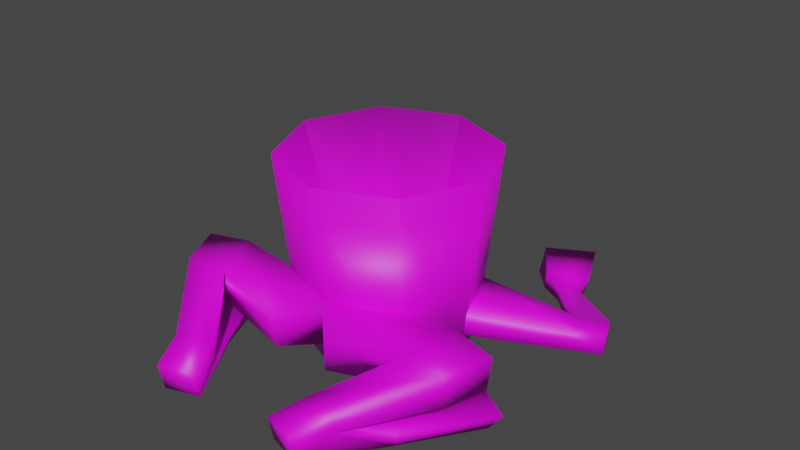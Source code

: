 # Source: vardite.blend  (saved by Blender 2.83.19; exported with 4.5.12 LTS)
import bpy
from mathutils import Matrix  # noqa: F401  (used for matrix-valued properties, if any)

bpy.ops.wm.read_factory_settings(use_empty=True)
scene = bpy.context.scene
scene.name = 'Scene'

# ---- collections
col_collection = bpy.data.collections.new('Collection'); scene.collection.children.link(col_collection)

# ---- images (referenced by path relative to the original .blend; pixels are not part of the script)
import os
ASSET_DIR = os.environ.get("B2B_ASSET_DIR", "")  # directory of the original .blend (textures are referenced by path, not embedded)
HERE = os.path.dirname(os.path.abspath(__file__))  # packed textures are extracted next to this script under _unpacked/

def load_image(name, relpath, width, height, colorspace="sRGB"):
    """Load a texture the original file referenced (path relative to the .blend, or extracted next to this script)."""
    p = next((c for c in (os.path.join(HERE, relpath), os.path.join(ASSET_DIR, relpath)) if relpath and os.path.exists(c)), "")
    if p:
        img = bpy.data.images.load(p, check_existing=True)
        img.name = name
    else:  # same state as the original file: an image datablock whose file is absent (Cycles renders it pink)
        img = bpy.data.images.new(name, width, height)
        img.source = "FILE"
        img.filepath = "//" + (relpath or name)
    img.colorspace_settings.name = colorspace
    return img
img_vardite_png = load_image('vardite.png', 'vardite.png', 1024, 1024, 'sRGB')

# ---- materials (node trees are filled in below, after node groups)
mat_vardite = bpy.data.materials.new('vardite')
mat_vardite.use_transparent_shadow = False

# ---- material node trees
mat_vardite.use_nodes = True; mat_vardite.node_tree.nodes.clear()
_N = mat_vardite.node_tree.nodes; _L = mat_vardite.node_tree.links
n0 = _N.new('ShaderNodeBsdfPrincipled'); n0.name = 'Principled BSDF'; n0.location = (10, 300)
n0.distribution = 'GGX'
n0.subsurface_method = 'BURLEY'
n0.inputs[3].default_value = 1.45
n0.inputs[27].default_value = (0.0, 0.0, 0.0, 1.0)
n0.inputs[28].default_value = 1.0
n1 = _N.new('ShaderNodeOutputMaterial'); n1.name = 'Material Output'; n1.location = (300, 300)
n2 = _N.new('ShaderNodeTexImage'); n2.name = 'Image Texture'; n2.location = (-280, 280)
n2.image = img_vardite_png
_L.new(n0.outputs[0], n1.inputs[0])
_L.new(n2.outputs[0], n0.inputs[0])
n1.is_active_output = True

# ---- world
world_world = bpy.data.worlds.new('World'); scene.world = world_world
world_world.use_nodes = True; world_world.node_tree.nodes.clear()
_N = world_world.node_tree.nodes; _L = world_world.node_tree.links
n0 = _N.new('ShaderNodeOutputWorld'); n0.name = 'World Output'; n0.location = (300, 300)
n1 = _N.new('ShaderNodeBackground'); n1.name = 'Background'; n1.location = (10, 300)
n1.inputs[0].default_value = (0.05088, 0.05088, 0.05088, 1.0)
_L.new(n1.outputs[0], n0.inputs[0])
n0.is_active_output = True
world_world.color = (0.05088, 0.05088, 0.05088)
world_world.use_sun_shadow = False
world_world.sun_shadow_jitter_overblur = 0.0

# ---- meshes
me_circle = bpy.data.meshes.new('Circle')
me_circle.from_pydata([(-0.3284, 0.3284, 0.0), (-0.4645, -1.631e-08, 0.0), (-0.3284, -0.3284, 0.0), (-0.4065, 0.4065, 1.018), (-0.5749, -2.196e-08, 1.018), (-0.4065, -0.4065, 1.018), (-0.3393, 0.3393, 0.142), (-0.3385, -0.3385, 0.1311), (-0.4799, -1.71e-08, 0.142), (-0.6124, -0.5946, 0.2085), (-0.6897, -0.3503, 0.2177), (-0.6867, -0.334, 0.4131), (-0.6006, -0.5881, 0.3765), (-0.3581, -0.3581, 0.3871), (-0.8275, -0.6074, 0.206), (-0.9083, -0.4018, 0.2255), (-0.9251, -0.3911, 0.4005), (-0.834, -0.6166, 0.3812), (-0.3186, -0.9363, 0.1313), (-0.3282, -0.9392, 0.2282), (-0.5027, -0.9952, 0.1311), (-0.5123, -0.9982, 0.2279), (-0.2474, -1.097, 0.0374), (-0.2489, -1.128, 0.1827), (-0.4328, -1.153, 0.03702), (-0.4344, -1.184, 0.1824), (-0.5043, -0.6533, 0.07826), (-0.6742, -0.7572, 0.06603), (-0.5364, -0.6546, -0.001677), (-0.6614, -0.7433, -0.003596), (-0.698, -0.1943, 0.09762), (-0.9742, -0.3583, 0.08625), (-0.6971, -0.2618, 0.002868), (-0.9093, -0.377, -0.001116), (-0.1783, -0.6818, 0.3198), (-0.1587, -0.6672, 0.1433), (-0.8719, 0.4197, 0.0585), (-0.8738, 0.4344, 0.1933), (-0.9468, 0.3054, 0.1942), (-0.9385, 0.2997, 0.08892), (-1.001, 0.5081, 0.04127), (-1.003, 0.5228, 0.176), (-1.061, 0.3913, 0.177), (-1.053, 0.3856, 0.07169), (-0.5399, 0.7837, 0.005205), (-0.5439, 0.7902, 0.07544), (-0.6349, 0.8423, 0.003416), (-0.6392, 0.8477, 0.0626), (-0.4049, 0.8578, 0.005901), (-0.4039, 0.89, 0.08328), (-0.5947, 0.9891, 0.006887), (-0.5937, 1.021, 0.06261), (-0.2773, 1.002, 0.00222), (-0.266, 1.076, 0.1189), (-0.5083, 1.167, 0.00563), (-0.4966, 1.242, 0.09955), (-0.3493, 0.3493, 0.2719), (-0.494, -1.782e-08, 0.2719), (-0.2394, -0.2334, 0.2245), (-0.3361, -1.332e-08, 0.2245), (-0.2394, 0.2334, 0.2245), (0.0, 0.4645, 0.0), (0.3284, 0.3284, 0.0), (0.4645, -1.631e-08, 0.0), (0.3284, -0.3284, 0.0), (0.0, -0.4645, 0.0), (0.0, 0.5749, 1.018), (0.4065, 0.4065, 1.018), (0.5749, -2.196e-08, 1.018), (0.4065, -0.4065, 1.018), (0.0, -0.5749, 1.018), (0.3393, 0.3393, 0.142), (0.3385, -0.3385, 0.1311), (0.0, -0.4787, 0.1311), (0.4799, -1.71e-08, 0.142), (0.6124, -0.5946, 0.2085), (0.6897, -0.3503, 0.2177), (0.6867, -0.334, 0.4131), (0.6006, -0.5881, 0.3765), (0.0, -0.5065, 0.3871), (0.3581, -0.3581, 0.3871), (0.8275, -0.6074, 0.206), (0.9083, -0.4018, 0.2255), (0.9251, -0.3911, 0.4005), (0.834, -0.6166, 0.3812), (0.3186, -0.9363, 0.1313), (0.3282, -0.9392, 0.2282), (0.5027, -0.9952, 0.1311), (0.5123, -0.9982, 0.2279), (0.2474, -1.097, 0.0374), (0.2489, -1.128, 0.1827), (0.4328, -1.153, 0.03702), (0.4344, -1.184, 0.1824), (0.5043, -0.6533, 0.07826), (0.6742, -0.7572, 0.06603), (0.5364, -0.6546, -0.001677), (0.6614, -0.7433, -0.003596), (0.698, -0.1943, 0.09762), (0.9742, -0.3583, 0.08625), (0.6971, -0.2618, 0.002868), (0.9093, -0.377, -0.001116), (0.1783, -0.6818, 0.3198), (0.1587, -0.6672, 0.1433), (0.8719, 0.4197, 0.0585), (0.8738, 0.4344, 0.1933), (0.9468, 0.3054, 0.1942), (0.9385, 0.2997, 0.08892), (1.001, 0.5081, 0.04127), (1.003, 0.5228, 0.176), (1.061, 0.3913, 0.177), (1.053, 0.3856, 0.07169), (0.5399, 0.7837, 0.005205), (0.5439, 0.7902, 0.07544), (0.6349, 0.8423, 0.003416), (0.6392, 0.8477, 0.0626), (0.4049, 0.8578, 0.005901), (0.4039, 0.89, 0.08328), (0.5947, 0.9891, 0.006887), (0.5937, 1.021, 0.06261), (0.2773, 1.002, 0.00222), (0.266, 1.076, 0.1189), (0.5083, 1.167, 0.00563), (0.4966, 1.242, 0.09955), (0.3493, 0.3493, 0.2719), (0.494, -1.782e-08, 0.2719), (0.0, -0.3301, 0.2245), (0.2394, -0.2334, 0.2245), (0.3361, -1.332e-08, 0.2245), (0.2394, 0.2334, 0.2245), (0.0, 0.3301, 0.2245), (0.0, 0.0, 0.2245), (0.0, 0.0, 0.0), (0.2431, 0.3001, 0.142), (0.3837, -0.03928, 0.142), (0.2531, 0.31, 0.2719), (0.3978, -0.03928, 0.2719), (-0.2411, 0.2998, 0.142), (-0.3817, -0.03955, 0.142), (-0.2511, 0.3097, 0.2719), (-0.3958, -0.03955, 0.2719), (0.2943, -0.2305, 0.1311), (0.003137, -0.3722, 0.1311), (0.003137, -0.4, 0.3871), (0.3139, -0.2501, 0.3871), (-0.288, -0.2335, 0.1311), (-0.3077, -0.2531, 0.3871)], [], [(8, 57, 38, 39), (2, 65, 70, 5), (7, 73, 35, 9, 10), (1, 2, 5, 4), (7, 10, 11, 13), (34, 12, 9, 35), (12, 34, 79, 13, 11), (11, 16, 17, 12), (10, 15, 16, 11), (17, 21, 19, 12), (9, 14, 15, 10), (21, 25, 23, 19), (12, 19, 18, 9), (14, 20, 21, 17), (9, 18, 20, 14), (23, 25, 24, 22), (19, 23, 22, 18), (24, 29, 28, 22), (20, 24, 25, 21), (26, 30, 31, 27), (18, 26, 27, 20), (22, 28, 26, 18), (20, 27, 29, 24), (30, 32, 33, 31), (27, 31, 33, 29), (29, 33, 32, 28), (28, 32, 30, 26), (79, 34, 35, 73), (14, 17, 16, 15), (39, 43, 40, 36), (0, 1, 4, 3), (37, 56, 6, 36), (43, 42, 41, 40), (37, 41, 42, 38), (38, 42, 43, 39), (40, 46, 44, 36), (45, 49, 51, 47), (41, 47, 46, 40), (37, 45, 47, 41), (36, 44, 45, 37), (50, 54, 52, 48), (47, 51, 50, 46), (46, 50, 48, 44), (44, 48, 49, 45), (52, 54, 55, 53), (48, 52, 53, 49), (49, 53, 55, 51), (51, 55, 54, 50), (8, 39, 36, 6), (38, 57, 56, 37), (61, 0, 3, 66), (129, 66, 3, 60), (4, 59, 60, 3), (5, 58, 59, 4), (125, 58, 5, 70), (125, 130, 58), (58, 130, 59), (59, 130, 60), (60, 130, 129), (61, 131, 0), (0, 131, 1), (1, 131, 2), (65, 2, 131), (74, 106, 105, 124), (64, 69, 70, 65), (72, 76, 75, 102, 73), (63, 68, 69, 64), (72, 80, 77, 76), (101, 102, 75, 78), (78, 77, 80, 79, 101), (77, 78, 84, 83), (76, 77, 83, 82), (84, 78, 86, 88), (75, 76, 82, 81), (88, 86, 90, 92), (78, 75, 85, 86), (81, 84, 88, 87), (75, 81, 87, 85), (90, 89, 91, 92), (86, 85, 89, 90), (91, 89, 95, 96), (87, 88, 92, 91), (93, 94, 98, 97), (85, 87, 94, 93), (89, 85, 93, 95), (87, 91, 96, 94), (97, 98, 100, 99), (94, 96, 100, 98), (96, 95, 99, 100), (95, 93, 97, 99), (79, 73, 102, 101), (81, 82, 83, 84), (106, 103, 107, 110), (62, 67, 68, 63), (104, 103, 71, 123), (110, 107, 108, 109), (104, 105, 109, 108), (105, 106, 110, 109), (107, 103, 111, 113), (112, 114, 118, 116), (108, 107, 113, 114), (104, 108, 114, 112), (103, 104, 112, 111), (117, 115, 119, 121), (114, 113, 117, 118), (113, 111, 115, 117), (111, 112, 116, 115), (119, 120, 122, 121), (115, 116, 120, 119), (116, 118, 122, 120), (118, 117, 121, 122), (74, 71, 103, 106), (105, 104, 123, 124), (61, 66, 67, 62), (129, 128, 67, 66), (68, 67, 128, 127), (69, 68, 127, 126), (125, 70, 69, 126), (125, 126, 130), (126, 127, 130), (127, 128, 130), (128, 129, 130), (61, 62, 131), (62, 63, 131), (63, 64, 131), (65, 131, 64), (71, 132, 134, 123), (124, 135, 133, 74), (123, 134, 135, 124), (74, 133, 132, 71), (8, 137, 139, 57), (57, 139, 138, 56), (6, 136, 137, 8), (56, 138, 136, 6), (72, 140, 143, 80), (79, 142, 141, 73), (73, 141, 140, 72), (80, 143, 142, 79), (13, 145, 144, 7), (7, 144, 141, 73), (79, 142, 145, 13)])
me_circle.polygons.foreach_set('use_smooth', [True] * 141)
_uv = me_circle.uv_layers.new(name='UVMap')
_uv.uv.foreach_set('vector', [0.6575, 0.3992, 0.6661, 0.3966, 0.6594, 0.3298, 0.6525, 0.3324, 0.7846, 0.3385, 0.7915, 0.2273, 0.6325, 0.1743, 0.6239, 0.3119, 0.7241, 0.6576, 0.7189, 0.7062, 0.7352, 0.7031, 0.7485, 0.647, 0.7382, 0.6194, 0.7823, 0.4504, 0.7846, 0.3385, 0.6239, 0.3119, 0.621, 0.4504, 0.7012, 0.6178, 0.7046, 0.6656, 0.7175, 0.6682, 0.7175, 0.6258, 0.8559, 0.5026, 0.8559, 0.4598, 0.8453, 0.4659, 0.8445, 0.5089, 0.681, 0.5397, 0.6857, 0.5976, 0.701, 0.6112, 0.7012, 0.5585, 0.6946, 0.516, 0.6946, 0.516, 0.6851, 0.4889, 0.6735, 0.5118, 0.681, 0.5397, 0.7046, 0.6656, 0.7031, 0.6959, 0.7145, 0.701, 0.7175, 0.6682, 0.6735, 0.5118, 0.6577, 0.5715, 0.6659, 0.5917, 0.681, 0.5397, 0.7485, 0.647, 0.7574, 0.624, 0.7493, 0.5991, 0.7382, 0.6194, 0.6577, 0.5715, 0.6481, 0.5907, 0.6562, 0.6112, 0.6659, 0.5917, 0.8289, 0.3655, 0.8393, 0.4249, 0.8458, 0.4252, 0.8399, 0.3655, 0.8328, 0.6288, 0.8295, 0.6974, 0.8359, 0.6962, 0.8444, 0.6279, 0.7485, 0.647, 0.7559, 0.7062, 0.7661, 0.6902, 0.7574, 0.624, 0.8016, 0.4491, 0.8016, 0.4243, 0.7923, 0.4276, 0.7923, 0.4525, 0.8393, 0.4249, 0.8422, 0.4526, 0.8519, 0.449, 0.8458, 0.4252, 0.7046, 0.4941, 0.7042, 0.558, 0.7143, 0.5605, 0.7172, 0.4889, 0.8295, 0.6974, 0.8242, 0.7214, 0.8339, 0.7235, 0.8359, 0.6962, 0.6669, 0.6787, 0.6694, 0.6112, 0.6481, 0.6139, 0.6537, 0.6807, 0.6694, 0.7243, 0.6669, 0.6787, 0.6537, 0.6807, 0.6568, 0.72, 0.8519, 0.449, 0.854, 0.3775, 0.849, 0.3794, 0.8458, 0.4252, 0.8295, 0.6974, 0.8241, 0.6583, 0.8194, 0.6582, 0.8242, 0.7214, 0.8512, 0.5089, 0.8445, 0.5124, 0.8449, 0.5444, 0.8512, 0.5513, 0.8241, 0.6583, 0.8236, 0.5906, 0.8178, 0.5982, 0.8194, 0.6582, 0.7042, 0.558, 0.7012, 0.6177, 0.7172, 0.6178, 0.7143, 0.5605, 0.854, 0.3775, 0.854, 0.3201, 0.848, 0.3119, 0.849, 0.3794, 0.7923, 0.4243, 0.7756, 0.4317, 0.7765, 0.4557, 0.7923, 0.4586, 0.8328, 0.6288, 0.8444, 0.6279, 0.8444, 0.5953, 0.8329, 0.5992, 0.8026, 0.5906, 0.8121, 0.5893, 0.8137, 0.5714, 0.8033, 0.5719, 0.7846, 0.5623, 0.7823, 0.4504, 0.621, 0.4504, 0.6239, 0.5889, 0.7189, 0.3478, 0.7507, 0.3556, 0.7514, 0.3379, 0.719, 0.3294, 0.6998, 0.6122, 0.6928, 0.6112, 0.6917, 0.6237, 0.7007, 0.6235, 0.7293, 0.579, 0.7189, 0.5788, 0.7205, 0.5981, 0.73, 0.5991, 0.6594, 0.3298, 0.6577, 0.3119, 0.6509, 0.3145, 0.6525, 0.3324, 0.8137, 0.5714, 0.8056, 0.5061, 0.7982, 0.5057, 0.8033, 0.5719, 0.7343, 0.5145, 0.7384, 0.4927, 0.723, 0.4923, 0.7269, 0.5153, 0.6917, 0.6237, 0.6967, 0.6833, 0.7007, 0.6837, 0.7007, 0.6235, 0.7293, 0.579, 0.7343, 0.5145, 0.7269, 0.5153, 0.7189, 0.5788, 0.8451, 0.5908, 0.8444, 0.6567, 0.8491, 0.6561, 0.8541, 0.5906, 0.8087, 0.4864, 0.8104, 0.4598, 0.7916, 0.4613, 0.7934, 0.4872, 0.8111, 0.4411, 0.8111, 0.4243, 0.8073, 0.4272, 0.8071, 0.4412, 0.8056, 0.5061, 0.8087, 0.4864, 0.7934, 0.4872, 0.7982, 0.5057, 0.8444, 0.6567, 0.8449, 0.6774, 0.8503, 0.6794, 0.8491, 0.6561, 0.6987, 0.7274, 0.6987, 0.6928, 0.6932, 0.6837, 0.6917, 0.7182, 0.8449, 0.6774, 0.8458, 0.7029, 0.8541, 0.709, 0.8503, 0.6794, 0.7384, 0.4927, 0.7391, 0.4611, 0.7203, 0.4598, 0.723, 0.4923, 0.8071, 0.447, 0.8071, 0.4243, 0.8016, 0.4337, 0.8037, 0.4513, 0.7662, 0.5906, 0.8026, 0.5906, 0.8033, 0.5719, 0.7708, 0.5416, 0.73, 0.5991, 0.7662, 0.5991, 0.7614, 0.5487, 0.7293, 0.579, 0.2246, 0.07088, 0.02727, 0.07088, 0.003825, 1.206, 0.2481, 1.206, 0.8184, 0.4243, 0.8289, 0.3145, 0.8006, 0.3119, 0.8018, 0.4227, 0.7756, 0.3146, 0.7875, 0.4243, 0.8018, 0.4227, 0.8006, 0.3119, 0.7888, 0.5906, 0.7917, 0.7016, 0.8084, 0.7032, 0.8178, 0.5935, 0.7786, 0.7032, 0.7917, 0.7016, 0.7888, 0.5906, 0.7662, 0.5934, 0.6917, 0.7008, 0.6917, 0.656, 0.6758, 0.6877, 0.6758, 0.6877, 0.6917, 0.656, 0.6694, 0.656, 0.6694, 0.656, 0.6917, 0.656, 0.6758, 0.6243, 0.6758, 0.6243, 0.6917, 0.656, 0.6917, 0.6112, 0.8445, 0.586, 0.8445, 0.5229, 0.8227, 0.5675, 0.8227, 0.5675, 0.8445, 0.5229, 0.8137, 0.5229, 0.8137, 0.5229, 0.8445, 0.5229, 0.8227, 0.4783, 0.8445, 0.4598, 0.8227, 0.4783, 0.8445, 0.5229, 0.6575, 0.3992, 0.6525, 0.3324, 0.6594, 0.3298, 0.6661, 0.3966, 0.7846, 0.3385, 0.6239, 0.3119, 0.6325, 0.1743, 0.7915, 0.2273, 0.7241, 0.6576, 0.7382, 0.6194, 0.7485, 0.647, 0.7352, 0.7031, 0.7189, 0.7062, 0.7823, 0.4504, 0.621, 0.4504, 0.6239, 0.3119, 0.7846, 0.3385, 0.7012, 0.6178, 0.7175, 0.6258, 0.7175, 0.6682, 0.7046, 0.6656, 0.8559, 0.5026, 0.8445, 0.5089, 0.8453, 0.4659, 0.8559, 0.4598, 0.681, 0.5397, 0.6946, 0.516, 0.7012, 0.5585, 0.701, 0.6112, 0.6857, 0.5976, 0.6946, 0.516, 0.681, 0.5397, 0.6735, 0.5118, 0.6851, 0.4889, 0.7046, 0.6656, 0.7175, 0.6682, 0.7145, 0.701, 0.7031, 0.6959, 0.6735, 0.5118, 0.681, 0.5397, 0.6659, 0.5917, 0.6577, 0.5715, 0.7485, 0.647, 0.7382, 0.6194, 0.7493, 0.5991, 0.7574, 0.624, 0.6577, 0.5715, 0.6659, 0.5917, 0.6562, 0.6112, 0.6481, 0.5907, 0.8289, 0.3655, 0.8399, 0.3655, 0.8458, 0.4252, 0.8393, 0.4249, 0.8328, 0.6288, 0.8444, 0.6279, 0.8359, 0.6962, 0.8295, 0.6974, 0.7485, 0.647, 0.7574, 0.624, 0.7661, 0.6902, 0.7559, 0.7062, 0.8016, 0.4491, 0.7923, 0.4525, 0.7923, 0.4276, 0.8016, 0.4243, 0.8393, 0.4249, 0.8458, 0.4252, 0.8519, 0.449, 0.8422, 0.4526, 0.7046, 0.4941, 0.7172, 0.4889, 0.7143, 0.5605, 0.7042, 0.558, 0.8295, 0.6974, 0.8359, 0.6962, 0.8339, 0.7235, 0.8242, 0.7214, 0.6669, 0.6787, 0.6537, 0.6807, 0.6481, 0.6139, 0.6694, 0.6112, 0.6694, 0.7243, 0.6568, 0.72, 0.6537, 0.6807, 0.6669, 0.6787, 0.8519, 0.449, 0.8458, 0.4252, 0.849, 0.3794, 0.854, 0.3775, 0.8295, 0.6974, 0.8242, 0.7214, 0.8194, 0.6582, 0.8241, 0.6583, 0.8512, 0.5089, 0.8512, 0.5513, 0.8449, 0.5444, 0.8445, 0.5124, 0.8241, 0.6583, 0.8194, 0.6582, 0.8178, 0.5982, 0.8236, 0.5906, 0.7042, 0.558, 0.7143, 0.5605, 0.7172, 0.6178, 0.7012, 0.6177, 0.854, 0.3775, 0.849, 0.3794, 0.848, 0.3119, 0.854, 0.3201, 0.7923, 0.4243, 0.7923, 0.4586, 0.7765, 0.4557, 0.7756, 0.4317, 0.8328, 0.6288, 0.8329, 0.5992, 0.8444, 0.5953, 0.8444, 0.6279, 0.8026, 0.5906, 0.8033, 0.5719, 0.8137, 0.5714, 0.8121, 0.5893, 0.7846, 0.5623, 0.6239, 0.5889, 0.621, 0.4504, 0.7823, 0.4504, 0.7189, 0.3478, 0.719, 0.3294, 0.7514, 0.3379, 0.7507, 0.3556, 0.6998, 0.6122, 0.7007, 0.6235, 0.6917, 0.6237, 0.6928, 0.6112, 0.7293, 0.579, 0.73, 0.5991, 0.7205, 0.5981, 0.7189, 0.5788, 0.6594, 0.3298, 0.6525, 0.3324, 0.6509, 0.3145, 0.6577, 0.3119, 0.8137, 0.5714, 0.8033, 0.5719, 0.7982, 0.5057, 0.8056, 0.5061, 0.7343, 0.5145, 0.7269, 0.5153, 0.723, 0.4923, 0.7384, 0.4927, 0.6917, 0.6237, 0.7007, 0.6235, 0.7007, 0.6837, 0.6967, 0.6833, 0.7293, 0.579, 0.7189, 0.5788, 0.7269, 0.5153, 0.7343, 0.5145, 0.8451, 0.5908, 0.8541, 0.5906, 0.8491, 0.6561, 0.8444, 0.6567, 0.8087, 0.4864, 0.7934, 0.4872, 0.7916, 0.4613, 0.8104, 0.4598, 0.8111, 0.4411, 0.8071, 0.4412, 0.8073, 0.4272, 0.8111, 0.4243, 0.8056, 0.5061, 0.7982, 0.5057, 0.7934, 0.4872, 0.8087, 0.4864, 0.8444, 0.6567, 0.8491, 0.6561, 0.8503, 0.6794, 0.8449, 0.6774, 0.6987, 0.7274, 0.6917, 0.7182, 0.6932, 0.6837, 0.6987, 0.6928, 0.8449, 0.6774, 0.8503, 0.6794, 0.8541, 0.709, 0.8458, 0.7029, 0.7384, 0.4927, 0.723, 0.4923, 0.7203, 0.4598, 0.7391, 0.4611, 0.8071, 0.447, 0.8037, 0.4513, 0.8016, 0.4337, 0.8071, 0.4243, 0.7662, 0.5906, 0.7708, 0.5416, 0.8033, 0.5719, 0.8026, 0.5906, 0.73, 0.5991, 0.7293, 0.579, 0.7614, 0.5487, 0.7662, 0.5991, 0.2246, 0.07088, 0.2481, 1.206, 0.003825, 1.206, 0.02727, 0.07088, 0.8184, 0.4243, 0.8018, 0.4227, 0.8006, 0.3119, 0.8289, 0.3145, 0.7756, 0.3146, 0.8006, 0.3119, 0.8018, 0.4227, 0.7875, 0.4243, 0.7888, 0.5906, 0.8178, 0.5935, 0.8084, 0.7032, 0.7917, 0.7016, 0.7786, 0.7032, 0.7662, 0.5934, 0.7888, 0.5906, 0.7917, 0.7016, 0.6917, 0.7008, 0.6758, 0.6877, 0.6917, 0.656, 0.6758, 0.6877, 0.6694, 0.656, 0.6917, 0.656, 0.6694, 0.656, 0.6758, 0.6243, 0.6917, 0.656, 0.6758, 0.6243, 0.6917, 0.6112, 0.6917, 0.656, 0.8445, 0.586, 0.8227, 0.5675, 0.8445, 0.5229, 0.8227, 0.5675, 0.8137, 0.5229, 0.8445, 0.5229, 0.8137, 0.5229, 0.8227, 0.4783, 0.8445, 0.5229, 0.8445, 0.4598, 0.8445, 0.5229, 0.8227, 0.4783, 0.7514, 0.3379, 0.7514, 0.3379, 0.7507, 0.3556, 0.7507, 0.3556, 0.6661, 0.3966, 0.6661, 0.3966, 0.6575, 0.3992, 0.6575, 0.3992, 0.7614, 0.5487, 0.7614, 0.5487, 0.7662, 0.5991, 0.7662, 0.5991, 0.7662, 0.5906, 0.7662, 0.5906, 0.7708, 0.5416, 0.7708, 0.5416, 0.6575, 0.3992, 0.6575, 0.3992, 0.6661, 0.3966, 0.6661, 0.3966, 0.7662, 0.5991, 0.7662, 0.5991, 0.7614, 0.5487, 0.7614, 0.5487, 0.7708, 0.5416, 0.7708, 0.5416, 0.7662, 0.5906, 0.7662, 0.5906, 0.7507, 0.3556, 0.7507, 0.3556, 0.7514, 0.3379, 0.7514, 0.3379, 0.7012, 0.6178, 0.7012, 0.6178, 0.7175, 0.6258, 0.7175, 0.6258, 0.7923, 0.4243, 0.7923, 0.4243, 0.7923, 0.4586, 0.7923, 0.4586, 0.7189, 0.7062, 0.7189, 0.7062, 0.7241, 0.6576, 0.7241, 0.6576, 0.7012, 0.5585, 0.7012, 0.5585, 0.701, 0.6112, 0.701, 0.6112, 0.7175, 0.6258, 0.7175, 0.6258, 0.7012, 0.6178, 0.7012, 0.6178, 0.7241, 0.6576, 0.7241, 0.6576, 0.7189, 0.7062, 0.7189, 0.7062, 0.701, 0.6112, 0.701, 0.6112, 0.7012, 0.5585, 0.7012, 0.5585])
me_circle.materials.append(mat_vardite)
me_circle.use_remesh_fix_poles = True
me_circle.use_remesh_preserve_attributes = False
me_circle.use_mirror_vertex_groups = False
me_circle.update()
arm_armature = bpy.data.armatures.new('Armature')  # bones are not reproduced

# ---- objects
ob_circle = bpy.data.objects.new('Circle', me_circle)
ob_armature = bpy.data.objects.new('Armature', arm_armature)

# ---- transforms, parenting, visibility, modifiers, constraints
ob_circle.parent = ob_armature
ob_circle.location = (0.0, 0.0, 0.0)
ob_circle.lineart.crease_threshold = 0.0
_vg = ob_circle.vertex_groups.new(name='Root')
for _i, _w in zip([0, 1, 2, 3, 4, 5, 6, 7, 8, 9, 12, 13, 14, 17, 18, 19, 20, 21, 22, 23, 24, 25, 26, 27, 28, 29, 30, 31, 32, 33, 34, 35, 56, 57, 58, 59, 60, 61, 62, 63, 64, 65, 66, 67, 68, 69, 70, 71, 72, 73, 74, 79, 80, 95, 101, 102, 123, 124, 125, 126, 127, 128, 129, 130, 131, 132, 133, 134, 135, 136, 137, 138, 139, 140, 141, 142, 143, 144, 145], [1.0, 1.0, 1.0, 1.0, 1.0, 1.0, 0.5039, 0.09171, 0.5039, 0.0, 0.0, 0.03037, 0.0, 0.0, 0.0, 0.0, 0.0, 0.0, 0.0, 0.0, 0.0, 0.0, 0.0, 0.0, 0.0, 0.0, 0.0, 0.0, 0.0, 0.0, 0.007025, 0.02255, 0.5039, 0.5039, 1.0, 1.0, 1.0, 1.0, 1.0, 1.0, 1.0, 1.0, 1.0, 1.0, 1.0, 1.0, 1.0, 0.5039, 0.09171, 0.07161, 0.5039, 0.03281, 0.03037, 0.03099, 0.007025, 0.02255, 0.5039, 0.5039, 1.0, 1.0, 1.0, 1.0, 1.0, 1.0, 1.0, 1.0, 1.0, 1.0, 1.0, 1.0, 1.0, 1.0, 1.0, 1.0, 1.0, 1.0, 1.0, 1.0, 1.0]): _vg.add([_i], _w, 'REPLACE')
_vg = ob_circle.vertex_groups.new(name='ArmUpperLeft')
for _i, _w in zip([0, 1, 2, 3, 4, 5, 6, 7, 8, 9, 10, 11, 12, 13, 14, 15, 16, 17, 18, 19, 20, 21, 22, 23, 24, 25, 26, 27, 28, 29, 30, 31, 32, 33, 34, 35, 36, 37, 38, 39, 40, 41, 42, 43, 44, 45, 46, 47, 48, 49, 50, 51, 52, 53, 54, 55, 56, 57, 58, 59, 60, 61, 62, 63, 64, 65, 66, 67, 68, 69, 70, 71, 72, 73, 74, 75, 76, 77, 78, 79, 80, 81, 82, 83, 84, 85, 86, 87, 88, 89, 90, 91, 92, 93, 94, 95, 96, 97, 98, 99, 100, 101, 102, 103, 104, 105, 106, 107, 108, 109, 110, 111, 112, 113, 114, 115, 116, 117, 118, 119, 120, 121, 122, 123, 124, 125, 126, 127, 128, 129, 130, 131, 132, 133, 134, 135, 136, 137, 138, 139, 140, 141, 142, 143, 144, 145], [0.0, 0.0, 0.0, 0.0, 0.0, 0.0, 0.5039, 0.0, 0.5039, 0.0, 0.0, 0.0, 0.0, 0.0, 0.0, 0.0, 0.0, 0.0, 0.0, 0.0, 0.0, 0.0, 0.0, 0.0, 0.0, 0.0, 0.0, 0.0, 0.0, 0.0, 0.0, 0.0, 0.0, 0.0, 0.0, 0.0, 0.08921, 0.08567, 0.08024, 0.08146, 0.1152, 0.09973, 0.09133, 0.09563, 0.1318, 0.1498, 0.1283, 0.1308, 0.0, 0.0, 0.0, 0.0, 0.0, 0.0, 0.0, 0.0, 0.5039, 0.5039, 0.0, 0.0, 0.0, 0.0, 0.0, 0.0, 0.0, 0.0, 0.0, 0.0, 0.0, 0.0, 0.0, 0.0, 0.0, 0.0, 0.0, 0.0, 0.0, 0.0, 0.0, 0.0, 0.0, 0.0, 0.0, 0.0, 0.0, 0.0, 0.0, 0.0, 0.0, 0.0, 0.0, 0.0, 0.0, 0.0, 0.0, 0.0, 0.0, 0.0, 0.0, 0.0, 0.0, 0.0, 0.0, 0.0, 0.0, 0.0, 0.0, 0.0, 0.0, 0.0, 0.0, 0.0, 0.0, 0.0, 0.0, 0.0, 0.0, 0.0, 0.0, 0.0, 0.0, 0.0, 0.0, 0.0, 0.0, 0.0, 0.0, 0.0, 0.0, 0.0, 0.0, 0.0, 0.0, 0.0, 0.0, 0.0, 0.0, 0.0, 0.0, 0.0, 0.0, 0.0, 0.0, 0.0, 0.0, 0.0]): _vg.add([_i], _w, 'REPLACE')
_vg = ob_circle.vertex_groups.new(name='ArmLowerLeft')
for _i, _w in zip([0, 1, 2, 3, 4, 5, 6, 7, 8, 9, 10, 11, 12, 13, 14, 15, 16, 17, 18, 19, 20, 21, 22, 23, 24, 25, 26, 27, 28, 29, 30, 31, 32, 33, 34, 35, 36, 37, 38, 39, 40, 41, 42, 43, 44, 45, 46, 47, 48, 49, 50, 51, 52, 53, 54, 55, 56, 57, 58, 59, 60, 61, 62, 63, 64, 65, 66, 67, 68, 69, 70, 71, 72, 73, 74, 75, 76, 77, 78, 79, 80, 81, 82, 83, 84, 85, 86, 87, 88, 89, 90, 91, 92, 93, 94, 95, 96, 97, 98, 99, 100, 101, 102, 103, 104, 105, 106, 107, 108, 109, 110, 111, 112, 113, 114, 115, 116, 117, 118, 119, 120, 121, 122, 123, 124, 125, 126, 127, 128, 129, 130, 131, 132, 133, 134, 135, 136, 137, 138, 139, 140, 141, 142, 143, 144, 145], [0.0, 0.0, 0.0, 0.0, 0.0, 0.0, 0.0, 0.0, 0.0, 0.0, 0.0, 0.0, 0.0, 0.0, 0.0, 0.0, 0.0, 0.0, 0.0, 0.0, 0.0, 0.0, 0.0, 0.0, 0.0, 0.0, 0.0, 0.0, 0.0, 0.0, 0.0, 0.0, 0.0, 0.0, 0.0, 0.0, 0.3111, 0.36, 0.0, 0.0, 0.3212, 0.3345, 0.31, 0.3047, 0.5501, 0.5306, 0.5397, 0.5346, 0.0, 0.0, 0.0, 0.0, 0.0, 0.0, 0.0, 0.0, 0.0, 0.0, 0.0, 0.0, 0.0, 0.0, 0.0, 0.0, 0.0, 0.0, 0.0, 0.0, 0.0, 0.0, 0.0, 0.0, 0.0, 0.0, 0.0, 0.0, 0.0, 0.0, 0.0, 0.0, 0.0, 0.0, 0.0, 0.0, 0.0, 0.0, 0.0, 0.0, 0.0, 0.0, 0.0, 0.0, 0.0, 0.0, 0.0, 0.0, 0.0, 0.0, 0.0, 0.0, 0.0, 0.0, 0.0, 0.0, 0.0, 0.0, 0.0, 0.0, 0.0, 0.0, 0.0, 0.0, 0.0, 0.0, 0.0, 0.0, 0.0, 0.0, 0.0, 0.0, 0.0, 0.0, 0.0, 0.0, 0.0, 0.0, 0.0, 0.0, 0.0, 0.0, 0.0, 0.0, 0.0, 0.0, 0.0, 0.0, 0.0, 0.0, 0.0, 0.0, 0.0, 0.0, 0.0, 0.0, 0.0, 0.0]): _vg.add([_i], _w, 'REPLACE')
_vg = ob_circle.vertex_groups.new(name='HandLeft')
for _i, _w in zip([0, 1, 2, 3, 4, 5, 6, 7, 8, 9, 10, 11, 12, 13, 14, 15, 16, 17, 18, 19, 20, 21, 22, 23, 24, 25, 26, 27, 28, 29, 30, 31, 32, 33, 34, 35, 36, 37, 38, 39, 40, 41, 42, 43, 44, 45, 46, 47, 48, 49, 50, 51, 52, 53, 54, 55, 56, 57, 58, 59, 60, 61, 62, 63, 64, 65, 66, 67, 68, 69, 70, 71, 72, 73, 74, 75, 76, 77, 78, 79, 80, 81, 82, 83, 84, 85, 86, 87, 88, 89, 90, 91, 92, 93, 94, 95, 96, 97, 98, 99, 100, 101, 102, 103, 104, 105, 106, 107, 108, 109, 110, 111, 112, 113, 114, 115, 116, 117, 118, 119, 120, 121, 122, 123, 124, 125, 126, 127, 128, 129, 130, 131, 132, 133, 134, 135, 136, 137, 138, 139, 140, 141, 142, 143, 144, 145], [0.0, 0.0, 0.0, 0.0, 0.0, 0.0, 0.0, 0.0, 0.0, 0.0, 0.0, 0.0, 0.0, 0.0, 0.0, 0.0, 0.0, 0.0, 0.0, 0.0, 0.0, 0.0, 0.0, 0.0, 0.0, 0.0, 0.0, 0.0, 0.0, 0.0, 0.0, 0.0, 0.0, 0.0, 0.0, 0.0, 0.0, 0.0, 0.0, 0.0, 0.0, 0.0, 0.0, 0.0, 0.1431, 0.1429, 0.1479, 0.1487, 0.1425, 0.1344, 0.1292, 0.1287, 0.197, 0.1637, 0.1447, 0.1424, 0.0, 0.0, 0.0, 0.0, 0.0, 0.0, 0.0, 0.0, 0.0, 0.0, 0.0, 0.0, 0.0, 0.0, 0.0, 0.0, 0.0, 0.0, 0.0, 0.0, 0.0, 0.0, 0.0, 0.0, 0.0, 0.0, 0.0, 0.0, 0.0, 0.0, 0.0, 0.0, 0.0, 0.0, 0.0, 0.0, 0.0, 0.0, 0.0, 0.0, 0.0, 0.0, 0.0, 0.0, 0.0, 0.0, 0.0, 0.0, 0.0, 0.0, 0.0, 0.0, 0.0, 0.0, 0.0, 0.0, 0.0, 0.0, 0.0, 0.0, 0.0, 0.0, 0.0, 0.0, 0.0, 0.0, 0.0, 0.0, 0.0, 0.0, 0.0, 0.0, 0.0, 0.0, 0.0, 0.0, 0.0, 0.0, 0.0, 0.0, 0.0, 0.0, 0.0, 0.0, 0.0, 0.0, 0.0, 0.0, 0.0, 0.0]): _vg.add([_i], _w, 'REPLACE')
_vg = ob_circle.vertex_groups.new(name='LegUpperLeft')
for _i, _w in zip([0, 1, 2, 3, 4, 5, 6, 7, 8, 9, 10, 11, 12, 13, 14, 15, 16, 17, 18, 19, 20, 21, 22, 23, 24, 25, 26, 27, 28, 29, 30, 31, 32, 33, 34, 35, 36, 37, 38, 39, 40, 41, 42, 43, 44, 45, 46, 47, 48, 49, 50, 51, 52, 53, 54, 55, 56, 57, 58, 59, 60, 61, 62, 63, 64, 65, 66, 67, 68, 69, 70, 71, 72, 73, 74, 75, 76, 77, 78, 79, 80, 81, 82, 83, 84, 85, 86, 87, 88, 89, 90, 91, 92, 93, 94, 95, 96, 97, 98, 99, 100, 101, 102, 103, 104, 105, 106, 107, 108, 109, 110, 111, 112, 113, 114, 115, 116, 117, 118, 119, 120, 121, 122, 123, 124, 125, 126, 127, 128, 129, 130, 131, 132, 133, 134, 135, 136, 137, 138, 139, 140, 141, 142, 143, 144, 145], [0.0, 0.0, 0.0, 0.0, 0.0, 0.0, 0.0, 1.0, 0.0, 1.0, 1.0, 1.0, 1.0, 1.0, 0.3203, 1.0, 1.0, 0.3203, 0.0, 0.0, 0.0, 0.0, 0.0, 0.0, 0.0, 0.0, 0.0, 0.0, 0.0, 0.0, 0.0, 0.0, 0.0, 0.0, 1.0, 1.0, 0.0, 0.0, 0.0, 0.0, 0.0, 0.0, 0.0, 0.0, 0.0, 0.0, 0.0, 0.0, 0.0, 0.0, 0.0, 0.0, 0.0, 0.0, 0.0, 0.0, 0.0, 0.0, 0.0, 0.0, 0.0, 0.0, 0.0, 0.0, 0.0, 0.0, 0.0, 0.0, 0.0, 0.0, 0.0, 0.0, 0.0, 0.0, 0.0, 0.0, 0.0, 0.0, 0.0, 0.0, 0.0, 0.0, 0.0, 0.0, 0.0, 0.0, 0.0, 0.0, 0.0, 0.0, 0.0, 0.0, 0.0, 0.0, 0.0, 0.0, 0.0, 0.0, 0.0, 0.0, 0.0, 0.0, 0.0, 0.0, 0.0, 0.0, 0.0, 0.0, 0.0, 0.0, 0.0, 0.0, 0.0, 0.0, 0.0, 0.0, 0.0, 0.0, 0.0, 0.0, 0.0, 0.0, 0.0, 0.0, 0.0, 0.0, 0.0, 0.0, 0.0, 0.0, 0.0, 0.0, 0.0, 0.0, 0.0, 0.0, 0.0, 0.0, 0.0, 0.0, 0.0, 0.0, 0.0, 0.0, 0.0, 0.0]): _vg.add([_i], _w, 'REPLACE')
_vg = ob_circle.vertex_groups.new(name='LegLowerLeft')
for _i, _w in zip([0, 1, 2, 3, 4, 5, 6, 7, 8, 9, 10, 11, 12, 13, 14, 15, 16, 17, 18, 19, 20, 21, 22, 23, 24, 25, 26, 27, 28, 29, 30, 31, 32, 33, 34, 35, 36, 37, 38, 39, 40, 41, 42, 43, 44, 45, 46, 47, 48, 49, 50, 51, 52, 53, 54, 55, 56, 57, 58, 59, 60, 61, 62, 63, 64, 65, 66, 67, 68, 69, 70, 71, 72, 73, 74, 75, 76, 77, 78, 79, 80, 81, 82, 83, 84, 85, 86, 87, 88, 89, 90, 91, 92, 93, 94, 95, 96, 97, 98, 99, 100, 101, 102, 103, 104, 105, 106, 107, 108, 109, 110, 111, 112, 113, 114, 115, 116, 117, 118, 119, 120, 121, 122, 123, 124, 125, 126, 127, 128, 129, 130, 131, 132, 133, 134, 135, 136, 137, 138, 139, 140, 141, 142, 143, 144, 145], [0.0, 0.0, 0.0, 0.0, 0.0, 0.0, 0.0, 0.0, 0.0, 1.0, 0.1992, 0.1992, 1.0, 0.0, 1.0, 1.0, 1.0, 1.0, 1.0, 1.0, 1.0, 1.0, 0.5703, 1.0, 0.5703, 1.0, 0.0, 0.0, 0.0, 0.0, 0.0, 0.0, 0.0, 0.0, 0.0, 0.0, 0.0, 0.0, 0.0, 0.0, 0.0, 0.0, 0.0, 0.0, 0.0, 0.0, 0.0, 0.0, 0.0, 0.0, 0.0, 0.0, 0.0, 0.0, 0.0, 0.0, 0.0, 0.0, 0.0, 0.0, 0.0, 0.0, 0.0, 0.0, 0.0, 0.0, 0.0, 0.0, 0.0, 0.0, 0.0, 0.0, 0.0, 0.0, 0.0, 0.0, 0.0, 0.0, 0.0, 0.0, 0.0, 0.0, 0.0, 0.0, 0.0, 0.0, 0.0, 0.0, 0.0, 0.0, 0.0, 0.0, 0.0, 0.0, 0.0, 0.0, 0.0, 0.0, 0.0, 0.0, 0.0, 0.0, 0.0, 0.0, 0.0, 0.0, 0.0, 0.0, 0.0, 0.0, 0.0, 0.0, 0.0, 0.0, 0.0, 0.0, 0.0, 0.0, 0.0, 0.0, 0.0, 0.0, 0.0, 0.0, 0.0, 0.0, 0.0, 0.0, 0.0, 0.0, 0.0, 0.0, 0.0, 0.0, 0.0, 0.0, 0.0, 0.0, 0.0, 0.0, 0.0, 0.0, 0.0, 0.0, 0.0, 0.0]): _vg.add([_i], _w, 'REPLACE')
_vg = ob_circle.vertex_groups.new(name='FootUpperLeft')
for _i, _w in zip([0, 1, 2, 3, 4, 5, 6, 7, 8, 9, 10, 11, 12, 13, 14, 15, 16, 17, 18, 19, 20, 21, 22, 23, 24, 25, 26, 27, 28, 29, 30, 31, 32, 33, 34, 35, 36, 37, 38, 39, 40, 41, 42, 43, 44, 45, 46, 47, 48, 49, 50, 51, 52, 53, 54, 55, 56, 57, 58, 59, 60, 61, 62, 63, 64, 65, 66, 67, 68, 69, 70, 71, 72, 73, 74, 75, 76, 77, 78, 79, 80, 81, 82, 83, 84, 85, 86, 87, 88, 89, 90, 91, 92, 93, 94, 95, 96, 97, 98, 99, 100, 101, 102, 103, 104, 105, 106, 107, 108, 109, 110, 111, 112, 113, 114, 115, 116, 117, 118, 119, 120, 121, 122, 123, 124, 125, 126, 127, 128, 129, 130, 131, 132, 133, 134, 135, 136, 137, 138, 139, 140, 141, 142, 143, 144, 145], [0.0, 0.0, 0.0, 0.0, 0.0, 0.0, 0.0, 0.0, 0.0, 0.0, 0.0, 0.0, 0.0, 0.0, 0.0, 0.0, 0.0, 0.0, 1.0, 0.0, 1.0, 0.0, 1.0, 0.5703, 1.0, 0.5703, 1.0, 1.0, 1.0, 1.0, 0.0, 0.0, 0.0, 0.0, 0.0, 0.0, 0.0, 0.0, 0.0, 0.0, 0.0, 0.0, 0.0, 0.0, 0.0, 0.0, 0.0, 0.0, 0.0, 0.0, 0.0, 0.0, 0.0, 0.0, 0.0, 0.0, 0.0, 0.0, 0.0, 0.0, 0.0, 0.0, 0.0, 0.0, 0.0, 0.0, 0.0, 0.0, 0.0, 0.0, 0.0, 0.0, 0.0, 0.0, 0.0, 0.0, 0.0, 0.0, 0.0, 0.0, 0.0, 0.0, 0.0, 0.0, 0.0, 0.0, 0.0, 0.0, 0.0, 0.0, 0.0, 0.0, 0.0, 0.0, 0.0, 0.0, 0.0, 0.0, 0.0, 0.0, 0.0, 0.0, 0.0, 0.0, 0.0, 0.0, 0.0, 0.0, 0.0, 0.0, 0.0, 0.0, 0.0, 0.0, 0.0, 0.0, 0.0, 0.0, 0.0, 0.0, 0.0, 0.0, 0.0, 0.0, 0.0, 0.0, 0.0, 0.0, 0.0, 0.0, 0.0, 0.0, 0.0, 0.0, 0.0, 0.0, 0.0, 0.0, 0.0, 0.0, 0.0, 0.0, 0.0, 0.0, 0.0, 0.0]): _vg.add([_i], _w, 'REPLACE')
_vg = ob_circle.vertex_groups.new(name='FootLowerLeft')
for _i, _w in zip([0, 1, 2, 3, 4, 5, 6, 7, 8, 9, 10, 11, 12, 13, 14, 15, 16, 17, 18, 19, 20, 21, 22, 23, 24, 25, 26, 27, 28, 29, 30, 31, 32, 33, 34, 35, 36, 37, 38, 39, 40, 41, 42, 43, 44, 45, 46, 47, 48, 49, 50, 51, 52, 53, 54, 55, 56, 57, 58, 59, 60, 61, 62, 63, 64, 65, 66, 67, 68, 69, 70, 71, 72, 73, 74, 75, 76, 77, 78, 79, 80, 81, 82, 83, 84, 85, 86, 87, 88, 89, 90, 91, 92, 93, 94, 95, 96, 97, 98, 99, 100, 101, 102, 103, 104, 105, 106, 107, 108, 109, 110, 111, 112, 113, 114, 115, 116, 117, 118, 119, 120, 121, 122, 123, 124, 125, 126, 127, 128, 129, 130, 131, 132, 133, 134, 135, 136, 137, 138, 139, 140, 141, 142, 143, 144, 145], [0.0, 0.0, 0.0, 0.0, 0.0, 0.0, 0.0, 0.0, 0.0, 0.0, 0.0, 0.0, 0.0, 0.0, 0.0, 0.0, 0.0, 0.0, 0.0, 0.0, 0.0, 0.0, 0.0, 0.0, 0.0, 0.0, 1.0, 1.0, 1.0, 1.0, 1.0, 1.0, 1.0, 1.0, 0.0, 0.0, 0.0, 0.0, 0.0, 0.0, 0.0, 0.0, 0.0, 0.0, 0.0, 0.0, 0.0, 0.0, 0.0, 0.0, 0.0, 0.0, 0.0, 0.0, 0.0, 0.0, 0.0, 0.0, 0.0, 0.0, 0.0, 0.0, 0.0, 0.0, 0.0, 0.0, 0.0, 0.0, 0.0, 0.0, 0.0, 0.0, 0.0, 0.0, 0.0, 0.0, 0.0, 0.0, 0.0, 0.0, 0.0, 0.0, 0.0, 0.0, 0.0, 0.0, 0.0, 0.0, 0.0, 0.0, 0.0, 0.0, 0.0, 0.0, 0.0, 0.0, 0.0, 0.0, 0.0, 0.0, 0.0, 0.0, 0.0, 0.0, 0.0, 0.0, 0.0, 0.0, 0.0, 0.0, 0.0, 0.0, 0.0, 0.0, 0.0, 0.0, 0.0, 0.0, 0.0, 0.0, 0.0, 0.0, 0.0, 0.0, 0.0, 0.0, 0.0, 0.0, 0.0, 0.0, 0.0, 0.0, 0.0, 0.0, 0.0, 0.0, 0.0, 0.0, 0.0, 0.0, 0.0, 0.0, 0.0, 0.0, 0.0, 0.0]): _vg.add([_i], _w, 'REPLACE')
_vg = ob_circle.vertex_groups.new(name='ArmUpperRight')
for _i, _w in zip([0, 1, 2, 3, 4, 5, 6, 7, 8, 9, 10, 11, 12, 13, 14, 15, 16, 17, 18, 19, 20, 21, 22, 23, 24, 25, 26, 27, 28, 29, 30, 31, 32, 33, 34, 35, 36, 37, 38, 39, 40, 41, 42, 43, 44, 45, 46, 47, 48, 49, 50, 51, 52, 53, 54, 55, 56, 57, 58, 59, 60, 61, 62, 63, 64, 65, 66, 67, 68, 69, 70, 71, 72, 73, 74, 75, 76, 77, 78, 79, 80, 81, 82, 83, 84, 85, 86, 87, 88, 89, 90, 91, 92, 93, 94, 95, 96, 97, 98, 99, 100, 101, 102, 103, 104, 105, 106, 107, 108, 109, 110, 111, 112, 113, 114, 115, 116, 117, 118, 119, 120, 121, 122, 123, 124, 125, 126, 127, 128, 129, 130, 131, 132, 133, 134, 135, 136, 137, 138, 139, 140, 141, 142, 143, 144, 145], [0.0, 0.0, 0.0, 0.0, 0.0, 0.0, 0.0, 0.0, 0.0, 0.0, 0.0, 0.0, 0.0, 0.0, 0.0, 0.0, 0.0, 0.0, 0.0, 0.0, 0.0, 0.0, 0.0, 0.0, 0.0, 0.0, 0.0, 0.0, 0.0, 0.0, 0.0, 0.0, 0.0, 0.0, 0.0, 0.0, 0.0, 0.0, 0.0, 0.0, 0.0, 0.0, 0.0, 0.0, 0.0, 0.0, 0.0, 0.0, 0.0, 0.0, 0.0, 0.0, 0.0, 0.0, 0.0, 0.0, 0.0, 0.0, 0.0, 0.0, 0.0, 0.0, 0.0, 0.0, 0.0, 0.0, 0.0, 0.0, 0.0, 0.0, 0.0, 0.5039, 0.0, 0.0, 0.5039, 0.0, 0.0, 0.0, 0.0, 0.0, 0.0, 0.0, 0.0, 0.0, 0.0, 0.0, 0.0, 0.0, 0.0, 0.0, 0.0, 0.0, 0.0, 0.0, 0.0, 0.0, 0.0, 0.0, 0.0, 0.0, 0.0, 0.0, 0.0, 0.08921, 0.08567, 0.08024, 0.08146, 0.1152, 0.09973, 0.09133, 0.09563, 0.1318, 0.1498, 0.1283, 0.1308, 0.0, 0.0, 0.0, 0.0, 0.0, 0.0, 0.0, 0.0, 0.5039, 0.5039, 0.0, 0.0, 0.0, 0.0, 0.0, 0.0, 0.0, 0.0, 0.0, 0.0, 0.0, 0.0, 0.0, 0.0, 0.0, 0.0, 0.0, 0.0, 0.0, 0.0, 0.0]): _vg.add([_i], _w, 'REPLACE')
_vg = ob_circle.vertex_groups.new(name='ArmLowerRight')
for _i, _w in zip([0, 1, 2, 3, 4, 5, 6, 7, 8, 9, 10, 11, 12, 13, 14, 15, 16, 17, 18, 19, 20, 21, 22, 23, 24, 25, 26, 27, 28, 29, 30, 31, 32, 33, 34, 35, 36, 37, 38, 39, 40, 41, 42, 43, 44, 45, 46, 47, 48, 49, 50, 51, 52, 53, 54, 55, 56, 57, 58, 59, 60, 61, 62, 63, 64, 65, 66, 67, 68, 69, 70, 71, 72, 73, 74, 75, 76, 77, 78, 79, 80, 81, 82, 83, 84, 85, 86, 87, 88, 89, 90, 91, 92, 93, 94, 95, 96, 97, 98, 99, 100, 101, 102, 103, 104, 105, 106, 107, 108, 109, 110, 111, 112, 113, 114, 115, 116, 117, 118, 119, 120, 121, 122, 123, 124, 125, 126, 127, 128, 129, 130, 131, 132, 133, 134, 135, 136, 137, 138, 139, 140, 141, 142, 143, 144, 145], [0.0, 0.0, 0.0, 0.0, 0.0, 0.0, 0.0, 0.0, 0.0, 0.0, 0.0, 0.0, 0.0, 0.0, 0.0, 0.0, 0.0, 0.0, 0.0, 0.0, 0.0, 0.0, 0.0, 0.0, 0.0, 0.0, 0.0, 0.0, 0.0, 0.0, 0.0, 0.0, 0.0, 0.0, 0.0, 0.0, 0.0, 0.0, 0.0, 0.0, 0.0, 0.0, 0.0, 0.0, 0.0, 0.0, 0.0, 0.0, 0.0, 0.0, 0.0, 0.0, 0.0, 0.0, 0.0, 0.0, 0.0, 0.0, 0.0, 0.0, 0.0, 0.0, 0.0, 0.0, 0.0, 0.0, 0.0, 0.0, 0.0, 0.0, 0.0, 0.0, 0.0, 0.0, 0.0, 0.0, 0.0, 0.0, 0.0, 0.0, 0.0, 0.0, 0.0, 0.0, 0.0, 0.0, 0.0, 0.0, 0.0, 0.0, 0.0, 0.0, 0.0, 0.0, 0.0, 0.0, 0.0, 0.0, 0.0, 0.0, 0.0, 0.0, 0.0, 0.3111, 0.36, 0.0, 0.0, 0.3212, 0.3345, 0.31, 0.3047, 0.5501, 0.5306, 0.5397, 0.5346, 0.0, 0.0, 0.0, 0.0, 0.0, 0.0, 0.0, 0.0, 0.0, 0.0, 0.0, 0.0, 0.0, 0.0, 0.0, 0.0, 0.0, 0.0, 0.0, 0.0, 0.0, 0.0, 0.0, 0.0, 0.0, 0.0, 0.0, 0.0, 0.0, 0.0, 0.0]): _vg.add([_i], _w, 'REPLACE')
_vg = ob_circle.vertex_groups.new(name='HandRight')
for _i, _w in zip([0, 1, 2, 3, 4, 5, 6, 7, 8, 9, 10, 11, 12, 13, 14, 15, 16, 17, 18, 19, 20, 21, 22, 23, 24, 25, 26, 27, 28, 29, 30, 31, 32, 33, 34, 35, 36, 37, 38, 39, 40, 41, 42, 43, 44, 45, 46, 47, 48, 49, 50, 51, 52, 53, 54, 55, 56, 57, 58, 59, 60, 61, 62, 63, 64, 65, 66, 67, 68, 69, 70, 71, 72, 73, 74, 75, 76, 77, 78, 79, 80, 81, 82, 83, 84, 85, 86, 87, 88, 89, 90, 91, 92, 93, 94, 95, 96, 97, 98, 99, 100, 101, 102, 103, 104, 105, 106, 107, 108, 109, 110, 111, 112, 113, 114, 115, 116, 117, 118, 119, 120, 121, 122, 123, 124, 125, 126, 127, 128, 129, 130, 131, 132, 133, 134, 135, 136, 137, 138, 139, 140, 141, 142, 143, 144, 145], [0.0, 0.0, 0.0, 0.0, 0.0, 0.0, 0.0, 0.0, 0.0, 0.0, 0.0, 0.0, 0.0, 0.0, 0.0, 0.0, 0.0, 0.0, 0.0, 0.0, 0.0, 0.0, 0.0, 0.0, 0.0, 0.0, 0.0, 0.0, 0.0, 0.0, 0.0, 0.0, 0.0, 0.0, 0.0, 0.0, 0.0, 0.0, 0.0, 0.0, 0.0, 0.0, 0.0, 0.0, 0.0, 0.0, 0.0, 0.0, 0.0, 0.0, 0.0, 0.0, 0.0, 0.0, 0.0, 0.0, 0.0, 0.0, 0.0, 0.0, 0.0, 0.0, 0.0, 0.0, 0.0, 0.0, 0.0, 0.0, 0.0, 0.0, 0.0, 0.0, 0.0, 0.0, 0.0, 0.0, 0.0, 0.0, 0.0, 0.0, 0.0, 0.0, 0.0, 0.0, 0.0, 0.0, 0.0, 0.0, 0.0, 0.0, 0.0, 0.0, 0.0, 0.0, 0.0, 0.0, 0.0, 0.0, 0.0, 0.0, 0.0, 0.0, 0.0, 0.0, 0.0, 0.0, 0.0, 0.0, 0.0, 0.0, 0.0, 0.1431, 0.1429, 0.1479, 0.1487, 0.1425, 0.1344, 0.1292, 0.1287, 0.197, 0.1637, 0.1447, 0.1424, 0.0, 0.0, 0.0, 0.0, 0.0, 0.0, 0.0, 0.0, 0.0, 0.0, 0.0, 0.0, 0.0, 0.0, 0.0, 0.0, 0.0, 0.0, 0.0, 0.0, 0.0, 0.0, 0.0]): _vg.add([_i], _w, 'REPLACE')
_vg = ob_circle.vertex_groups.new(name='LegUpperRight')
for _i, _w in zip([0, 1, 2, 3, 4, 5, 6, 7, 8, 9, 10, 11, 12, 13, 14, 15, 16, 17, 18, 19, 20, 21, 22, 23, 24, 25, 26, 27, 28, 29, 30, 31, 32, 33, 34, 35, 36, 37, 38, 39, 40, 41, 42, 43, 44, 45, 46, 47, 48, 49, 50, 51, 52, 53, 54, 55, 56, 57, 58, 59, 60, 61, 62, 63, 64, 65, 66, 67, 68, 69, 70, 71, 72, 73, 74, 75, 76, 77, 78, 79, 80, 81, 82, 83, 84, 85, 86, 87, 88, 89, 90, 91, 92, 93, 94, 95, 96, 97, 98, 99, 100, 101, 102, 103, 104, 105, 106, 107, 108, 109, 110, 111, 112, 113, 114, 115, 116, 117, 118, 119, 120, 121, 122, 123, 124, 125, 126, 127, 128, 129, 130, 131, 132, 133, 134, 135, 136, 137, 138, 139, 140, 141, 142, 143, 144, 145], [0.0, 0.0, 0.0, 0.0, 0.0, 0.0, 0.0, 0.0, 0.0, 0.0, 0.0, 0.0, 0.0, 0.0, 0.0, 0.0, 0.0, 0.0, 0.0, 0.0, 0.0, 0.0, 0.0, 0.0, 0.0, 0.0, 0.0, 0.0, 0.0, 0.0, 0.0, 0.0, 0.0, 0.0, 0.0, 0.0, 0.0, 0.0, 0.0, 0.0, 0.0, 0.0, 0.0, 0.0, 0.0, 0.0, 0.0, 0.0, 0.0, 0.0, 0.0, 0.0, 0.0, 0.0, 0.0, 0.0, 0.0, 0.0, 0.0, 0.0, 0.0, 0.0, 0.0, 0.0, 0.0, 0.0, 0.0, 0.0, 0.0, 0.0, 0.0, 0.0, 1.0, 0.0, 0.0, 0.02054, 1.0, 1.0, 0.146, 0.0, 1.0, 0.0, 0.01488, 0.05528, 0.0, 0.0, 0.0, 0.0, 0.0, 0.0, 0.0, 0.0, 0.0, 0.0, 0.0, 0.0, 0.0, 0.0, 0.0, 0.0, 0.0, 0.8945, 0.8945, 0.0, 0.0, 0.0, 0.0, 0.0, 0.0, 0.0, 0.0, 0.0, 0.0, 0.0, 0.0, 0.0, 0.0, 0.0, 0.0, 0.0, 0.0, 0.0, 0.0, 0.0, 0.0, 0.0, 0.0, 0.0, 0.0, 0.0, 0.0, 0.0, 0.0, 0.0, 0.0, 0.0, 0.0, 0.0, 0.0, 0.0, 0.0, 0.0, 0.0, 0.0, 0.0, 0.0]): _vg.add([_i], _w, 'REPLACE')
_vg = ob_circle.vertex_groups.new(name='LegLowerRight')
for _i, _w in zip([0, 1, 2, 3, 4, 5, 6, 7, 8, 9, 10, 11, 12, 13, 14, 15, 16, 17, 18, 19, 20, 21, 22, 23, 24, 25, 26, 27, 28, 29, 30, 31, 32, 33, 34, 35, 36, 37, 38, 39, 40, 41, 42, 43, 44, 45, 46, 47, 48, 49, 50, 51, 52, 53, 54, 55, 56, 57, 58, 59, 60, 61, 62, 63, 64, 65, 66, 67, 68, 69, 70, 71, 72, 73, 74, 75, 76, 77, 78, 79, 80, 81, 82, 83, 84, 85, 86, 87, 88, 89, 90, 91, 92, 93, 94, 95, 96, 97, 98, 99, 100, 101, 102, 103, 104, 105, 106, 107, 108, 109, 110, 111, 112, 113, 114, 115, 116, 117, 118, 119, 120, 121, 122, 123, 124, 125, 126, 127, 128, 129, 130, 131, 132, 133, 134, 135, 136, 137, 138, 139, 140, 141, 142, 143, 144, 145], [0.0, 0.0, 0.0, 0.0, 0.0, 0.0, 0.0, 0.0, 0.0, 0.0, 0.0, 0.0, 0.0, 0.0, 0.0, 0.0, 0.0, 0.0, 0.0, 0.0, 0.0, 0.0, 0.0, 0.0, 0.0, 0.0, 0.0, 0.0, 0.0, 0.0, 0.0, 0.0, 0.0, 0.0, 0.0, 0.0, 0.0, 0.0, 0.0, 0.0, 0.0, 0.0, 0.0, 0.0, 0.0, 0.0, 0.0, 0.0, 0.0, 0.0, 0.0, 0.0, 0.0, 0.0, 0.0, 0.0, 0.0, 0.0, 0.0, 0.0, 0.0, 0.0, 0.0, 0.0, 0.0, 0.0, 0.0, 0.0, 0.0, 0.0, 0.0, 0.0, 0.0, 0.0, 0.0, 1.0, 0.0, 0.0, 1.0, 0.0, 0.0, 1.0, 0.0, 0.0, 1.0, 1.0, 1.0, 1.0, 1.0, 0.4727, 1.0, 0.4727, 1.0, 0.0, 0.0, 0.0, 0.0, 0.0, 0.0, 0.0, 0.0, 0.0, 0.0, 0.0, 0.0, 0.0, 0.0, 0.0, 0.0, 0.0, 0.0, 0.0, 0.0, 0.0, 0.0, 0.0, 0.0, 0.0, 0.0, 0.0, 0.0, 0.0, 0.0, 0.0, 0.0, 0.0, 0.0, 0.0, 0.0, 0.0, 0.0, 0.0, 0.0, 0.0, 0.0, 0.0, 0.0, 0.0, 0.0, 0.0, 0.0, 0.0, 0.0, 0.0, 0.0, 0.0]): _vg.add([_i], _w, 'REPLACE')
_vg = ob_circle.vertex_groups.new(name='FootUpperRight')
for _i, _w in zip([0, 1, 2, 3, 4, 5, 6, 7, 8, 9, 10, 11, 12, 13, 14, 15, 16, 17, 18, 19, 20, 21, 22, 23, 24, 25, 26, 27, 28, 29, 30, 31, 32, 33, 34, 35, 36, 37, 38, 39, 40, 41, 42, 43, 44, 45, 46, 47, 48, 49, 50, 51, 52, 53, 54, 55, 56, 57, 58, 59, 60, 61, 62, 63, 64, 65, 66, 67, 68, 69, 70, 71, 72, 73, 74, 75, 76, 77, 78, 79, 80, 81, 82, 83, 84, 85, 86, 87, 88, 89, 90, 91, 92, 93, 94, 95, 96, 97, 98, 99, 100, 101, 102, 103, 104, 105, 106, 107, 108, 109, 110, 111, 112, 113, 114, 115, 116, 117, 118, 119, 120, 121, 122, 123, 124, 125, 126, 127, 128, 129, 130, 131, 132, 133, 134, 135, 136, 137, 138, 139, 140, 141, 142, 143, 144, 145], [0.0, 0.0, 0.0, 0.0, 0.0, 0.0, 0.0, 0.0, 0.0, 0.0, 0.0, 0.0, 0.0, 0.0, 0.0, 0.0, 0.0, 0.0, 0.0, 0.0, 0.0, 0.0, 0.0, 0.0, 0.0, 0.0, 0.0, 0.0, 0.0, 0.0, 0.0, 0.0, 0.0, 0.0, 0.0, 0.0, 0.0, 0.0, 0.0, 0.0, 0.0, 0.0, 0.0, 0.0, 0.0, 0.0, 0.0, 0.0, 0.0, 0.0, 0.0, 0.0, 0.0, 0.0, 0.0, 0.0, 0.0, 0.0, 0.0, 0.0, 0.0, 0.0, 0.0, 0.0, 0.0, 0.0, 0.0, 0.0, 0.0, 0.0, 0.0, 0.0, 0.0, 0.0, 0.0, 0.0, 0.0, 0.0, 0.0, 0.0, 0.0, 0.0, 0.0, 0.0, 0.0, 1.0, 0.0, 1.0, 0.0, 1.0, 0.4727, 1.0, 0.4727, 1.0, 1.0, 1.0, 1.0, 0.0, 0.0, 0.0, 0.0, 0.0, 0.0, 0.0, 0.0, 0.0, 0.0, 0.0, 0.0, 0.0, 0.0, 0.0, 0.0, 0.0, 0.0, 0.0, 0.0, 0.0, 0.0, 0.0, 0.0, 0.0, 0.0, 0.0, 0.0, 0.0, 0.0, 0.0, 0.0, 0.0, 0.0, 0.0, 0.0, 0.0, 0.0, 0.0, 0.0, 0.0, 0.0, 0.0, 0.0, 0.0, 0.0, 0.0, 0.0, 0.0]): _vg.add([_i], _w, 'REPLACE')
_vg = ob_circle.vertex_groups.new(name='FootLowerRight')
for _i, _w in zip([0, 1, 2, 3, 4, 5, 6, 7, 8, 9, 10, 11, 12, 13, 14, 15, 16, 17, 18, 19, 20, 21, 22, 23, 24, 25, 26, 27, 28, 29, 30, 31, 32, 33, 34, 35, 36, 37, 38, 39, 40, 41, 42, 43, 44, 45, 46, 47, 48, 49, 50, 51, 52, 53, 54, 55, 56, 57, 58, 59, 60, 61, 62, 63, 64, 65, 66, 67, 68, 69, 70, 71, 72, 73, 74, 75, 76, 77, 78, 79, 80, 81, 82, 83, 84, 85, 86, 87, 88, 89, 90, 91, 92, 93, 94, 95, 96, 97, 98, 99, 100, 101, 102, 103, 104, 105, 106, 107, 108, 109, 110, 111, 112, 113, 114, 115, 116, 117, 118, 119, 120, 121, 122, 123, 124, 125, 126, 127, 128, 129, 130, 131, 132, 133, 134, 135, 136, 137, 138, 139, 140, 141, 142, 143, 144, 145], [0.0, 0.0, 0.0, 0.0, 0.0, 0.0, 0.0, 0.0, 0.0, 0.0, 0.0, 0.0, 0.0, 0.0, 0.0, 0.0, 0.0, 0.0, 0.0, 0.0, 0.0, 0.0, 0.0, 0.0, 0.0, 0.0, 0.0, 0.0, 0.0, 0.0, 0.0, 0.0, 0.0, 0.0, 0.0, 0.0, 0.0, 0.0, 0.0, 0.0, 0.0, 0.0, 0.0, 0.0, 0.0, 0.0, 0.0, 0.0, 0.0, 0.0, 0.0, 0.0, 0.0, 0.0, 0.0, 0.0, 0.0, 0.0, 0.0, 0.0, 0.0, 0.0, 0.0, 0.0, 0.0, 0.0, 0.0, 0.0, 0.0, 0.0, 0.0, 0.0, 0.0, 0.0, 0.0, 0.0, 0.0, 0.0, 0.0, 0.0, 0.0, 0.0, 0.0, 0.0, 0.0, 0.0, 0.0, 0.0, 0.0, 0.0, 0.0, 0.0, 0.0, 0.08981, 0.1113, 0.1096, 0.1276, 0.1631, 0.1514, 0.203, 0.18, 0.0, 0.0, 0.0, 0.0, 0.0, 0.0, 0.0, 0.0, 0.0, 0.0, 0.0, 0.0, 0.0, 0.0, 0.0, 0.0, 0.0, 0.0, 0.0, 0.0, 0.0, 0.0, 0.0, 0.0, 0.0, 0.0, 0.0, 0.0, 0.0, 0.0, 0.0, 0.0, 0.0, 0.0, 0.0, 0.0, 0.0, 0.0, 0.0, 0.0, 0.0, 0.0, 0.0, 0.0, 0.0]): _vg.add([_i], _w, 'REPLACE')
_m = ob_circle.modifiers.new('Armature', 'ARMATURE')
_m.object = ob_armature
ob_armature.location = (0.0, 0.0, 0.0)
ob_armature.lineart.crease_threshold = 0.0

# ---- collection membership
col_collection.objects.link(ob_circle)
col_collection.objects.link(ob_armature)

# ---- scene / render settings (as saved in the file)
scene.frame_start = 0; scene.frame_end = 50; scene.frame_set(40)
scene.render.engine = 'BLENDER_EEVEE_NEXT'
scene.cycles.use_denoising = False
scene.cycles.samples = 128
scene.cycles.sampling_pattern = 'TABULATED_SOBOL'
scene.cycles.use_adaptive_sampling = False
scene.cycles.use_light_tree = False
scene.view_settings.view_transform = 'Filmic'
bpy.context.view_layer.update()

# ---- added for rendering (the .blend has no active camera and no usable light): camera, sun
cam_auto = bpy.data.cameras.new('AutoCamera')
cam_auto.lens = 50.0
cam_auto.sensor_width = 36.0
cam_auto.clip_end = 1000.0
ob_auto_camera = bpy.data.objects.new('AutoCamera', cam_auto)
scene.collection.objects.link(ob_auto_camera)
ob_auto_camera.location = (3.23124, -3.79663, 3.15308)
ob_auto_camera.rotation_euler = (1.09748, -7.21219e-08, 0.694738)
scene.camera = ob_auto_camera
light_auto_sun = bpy.data.lights.new('AutoSun', 'SUN')
light_auto_sun.energy = 3.0
light_auto_sun.angle = 0.0523599
ob_auto_sun = bpy.data.objects.new('AutoSun', light_auto_sun)
scene.collection.objects.link(ob_auto_sun)
ob_auto_sun.rotation_euler = (0.872665, 0.174533, 0.523599)
bpy.context.view_layer.update()
